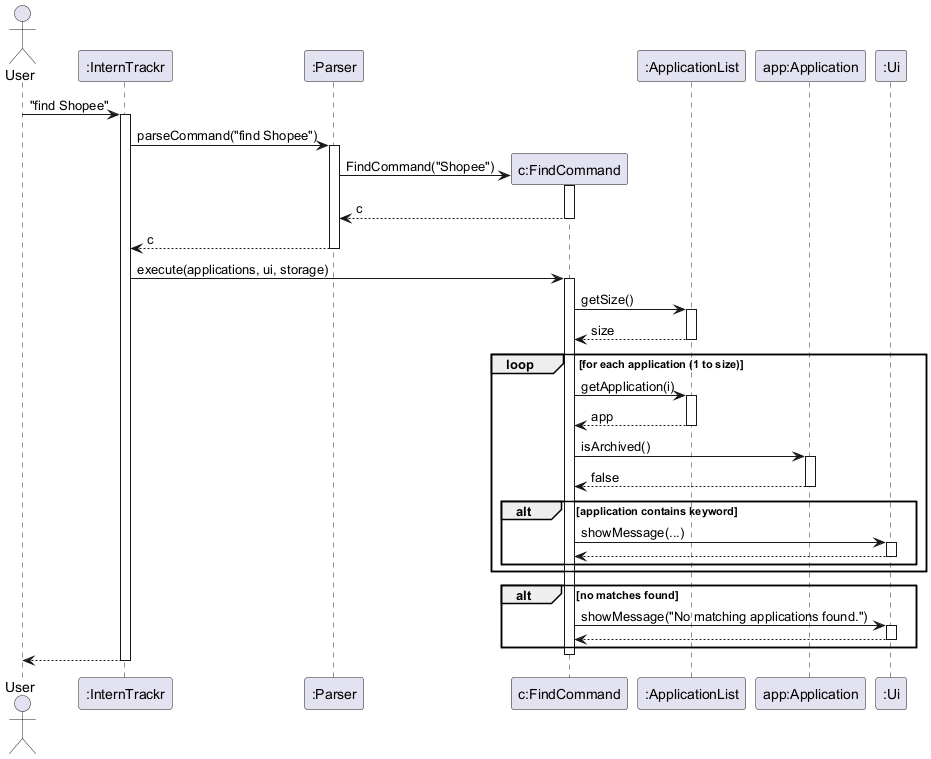

The diagram above was rendered by PlantUML. Its source (embedded in the PNG):
@startuml
actor User
participant ":InternTrackr" as IT
participant ":Parser" as P
participant "c:FindCommand" as FC
participant ":ApplicationList" as AL
participant "app:Application" as App
participant ":Ui" as UI

User -> IT : "find Shopee"
activate IT
IT -> P : parseCommand("find Shopee")
activate P

create FC
P -> FC : FindCommand("Shopee")
activate FC
FC --> P : c
deactivate FC

P --> IT : c
deactivate P

IT -> FC : execute(applications, ui, storage)
activate FC

FC -> AL : getSize()
activate AL
AL --> FC : size
deactivate AL

loop for each application (1 to size)
    FC -> AL : getApplication(i)
    activate AL
    AL --> FC : app
    deactivate AL

    FC -> App : isArchived()
    activate App
    App --> FC : false
    deactivate App

    alt application contains keyword
        FC -> UI : showMessage(...)
        activate UI
        UI --> FC
        deactivate UI
    end
end

alt no matches found
    FC -> UI : showMessage("No matching applications found.")
    activate UI
    UI --> FC
    deactivate UI
end

deactivate FC
IT --> User
deactivate IT
@enduml